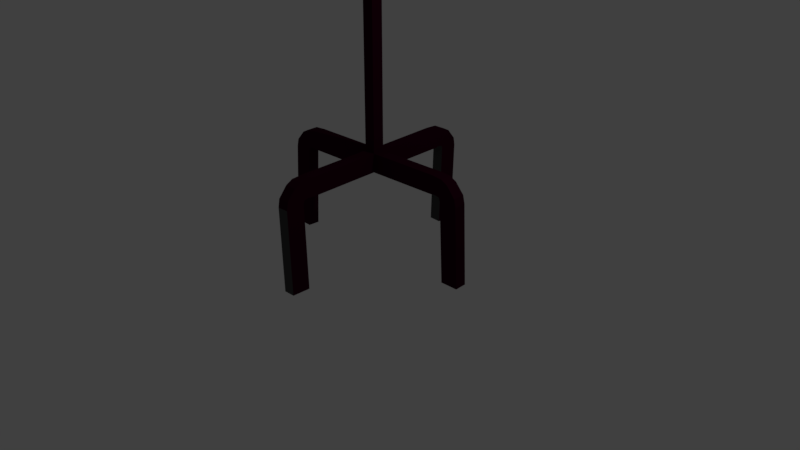 # Source: Zaima_lighting.blend  (saved by Blender 2.78.0; exported with 4.5.12 LTS)
import bpy
from mathutils import Matrix  # noqa: F401  (used for matrix-valued properties, if any)

bpy.ops.wm.read_factory_settings(use_empty=True)
scene = bpy.context.scene
scene.name = 'Scene'

# ---- collections
col_collection_1 = bpy.data.collections.new('Collection 1'); scene.collection.children.link(col_collection_1)

# ---- materials (node trees are filled in below, after node groups)
mat_lightinghead = bpy.data.materials.new('lightinghead')
mat_lightinghead.alpha_threshold = 0.0
mat_lightinghead.use_transparent_shadow = False
mat_lightinghead.diffuse_color = (0.06372, 0.06372, 0.06372, 1.0)
mat_lightinghead.roughness = 0.5
mat_lightinghead.line_color = (0.0, 0.0, 0.0, 1.0)
mat_lightstandleg = bpy.data.materials.new('lightstandleg')
mat_lightstandleg.alpha_threshold = 0.0
mat_lightstandleg.use_transparent_shadow = False
mat_lightstandleg.diffuse_color = (0.03106, 0.0, 0.0115, 1.0)
mat_lightstandleg.roughness = 0.5

# ---- material node trees

# ---- world
world_world = bpy.data.worlds.new('World'); scene.world = world_world
world_world.color = (0.05088, 0.05088, 0.05088)
world_world.use_sun_shadow = False
world_world.sun_shadow_jitter_overblur = 0.0
world_world.cycles.sampling_method = 'MANUAL'

# ---- cameras
cam_camera = bpy.data.cameras.new('Camera')
cam_camera.clip_end = 100.0
cam_camera.lens = 35.0
cam_camera.sensor_width = 32.0
cam_camera.sensor_height = 18.0
cam_camera.ortho_scale = 7.314
cam_camera.dof.focus_distance = 0.0
cam_camera.dof.aperture_fstop = 128.0

# ---- lights
light_lamp = bpy.data.lights.new('Lamp', 'POINT')
light_lamp.transmission_factor = 0.0
light_lamp.cutoff_distance = 30.0
light_lamp.energy = 100.0
light_lamp.shadow_buffer_clip_start = 1.001
light_lamp.shadow_soft_size = 0.1
light_lamp.shadow_maximum_resolution = 0.006
light_lamp.use_absolute_resolution = True

# ---- meshes
me_cube = bpy.data.meshes.new('Cube')
me_cube.from_pydata([(0.6746, 1.0, -0.6746), (1.0, -1.0, -1.0), (-1.0, -1.0, -1.0), (-0.6746, 1.0, -0.6746), (0.6746, 1.0, 0.6746), (1.0, -1.0, 1.0), (-1.0, -1.0, 1.0), (-0.6746, 1.0, 0.6746), (0.5667, 1.724, -0.5667), (-0.5667, 1.724, -0.5667), (0.5667, 1.724, 0.5667), (-0.5667, 1.724, 0.5667), (0.8196, -0.9234, -0.8196), (-0.8196, -0.9234, -0.8196), (0.8196, -0.9234, 0.8196), (-0.8196, -0.9234, 0.8196), (0.6342, -0.0672, -0.6342), (-0.6342, -0.0672, -0.6342), (0.6342, -0.0672, 0.6342), (-0.6342, -0.0672, 0.6342), (1.0, -1.77, 1.759), (-1.0, -1.77, 1.759), (1.0, -1.633, -1.569), (-1.0, -1.633, -1.569), (1.981, -2.308, -1.0), (1.981, -2.308, 1.0), (-2.012, -1.0, -1.0), (-2.012, -1.0, 1.0), (0.121, 0.3331, -0.7732), (0.1318, 0.06964, -0.816), (-0.121, 0.3331, -0.7732), (-0.1318, 0.06964, -0.816), (0.121, 0.3331, -0.7732), (0.1318, 0.06964, -0.816), (-0.121, 0.3331, -0.7732), (-0.1318, 0.06964, -0.816), (0.121, 0.334, -6.979), (0.1318, 0.06706, -6.973), (-0.121, 0.334, -6.979), (-0.1318, 0.06706, -6.973), (0.1202, 0.3473, -7.392), (0.1318, 0.05789, -7.392), (-0.1328, 0.3477, -7.39), (-0.1267, 0.05626, -7.385), (1.941, 0.1543, -7.401), (1.933, 0.4212, -7.392), (2.344, 0.1635, -7.309), (2.336, 0.4304, -7.3), (1.872, 0.1471, -7.381), (1.86, 0.414, -7.378), (2.152, 0.1562, -7.078), (2.14, 0.4231, -7.075), (1.832, 0.1428, -7.372), (1.82, 0.4097, -7.373), (2.002, 0.152, -6.996), (1.99, 0.4189, -6.997), (1.732, 0.1354, -7.388), (1.721, 0.4023, -7.394), (1.933, 0.4212, -7.392), (1.941, 0.1543, -7.401), (1.732, 0.1446, -6.975), (1.721, 0.4115, -6.981), (1.959, 0.4267, -7.48), (1.965, 0.1598, -7.491), (0.1318, 0.06706, -6.973), (0.121, 0.334, -6.979), (-0.1318, 0.06706, -6.973), (-0.121, 0.334, -6.979), (2.372, 0.4358, -7.474), (2.378, 0.1689, -7.485), (1.959, 0.4267, -7.48), (1.965, 0.1598, -7.491), (2.397, 0.5104, -9.327), (2.403, 0.2435, -9.337), (1.985, 0.5013, -9.333), (1.991, 0.2344, -9.343), (-1.94, 0.2407, -7.401), (-1.932, -0.02618, -7.392), (-2.342, 0.2316, -7.309), (-2.334, -0.03533, -7.3), (-1.871, 0.248, -7.381), (-1.859, -0.01892, -7.378), (-2.151, 0.2388, -7.078), (-2.139, -0.02807, -7.075), (-1.83, 0.2522, -7.372), (-1.818, -0.0147, -7.373), (-2.001, 0.243, -6.996), (-1.989, -0.02386, -6.997), (-1.73, 0.2596, -7.388), (-1.72, -0.007263, -7.394), (-1.932, -0.02618, -7.392), (-1.94, 0.2407, -7.401), (-1.73, 0.2505, -6.975), (-1.72, -0.01642, -6.981), (-1.958, -0.03162, -7.48), (-1.964, 0.2353, -7.491), (-2.37, -0.04078, -7.474), (-2.376, 0.2261, -7.485), (-1.958, -0.03162, -7.48), (-1.964, 0.2353, -7.491), (-2.396, -0.1154, -9.327), (-2.402, 0.1515, -9.337), (-1.983, -0.1062, -9.333), (-1.989, 0.1607, -9.343), (0.02349, 2.202, -7.401), (-0.2434, 2.194, -7.392), (0.01433, 2.604, -7.309), (-0.2526, 2.596, -7.3), (0.03075, 2.132, -7.381), (-0.2362, 2.12, -7.378), (0.02159, 2.413, -7.078), (-0.2453, 2.401, -7.075), (0.03497, 2.092, -7.372), (-0.2319, 2.08, -7.373), (0.02581, 2.263, -6.996), (-0.2411, 2.25, -6.997), (0.0424, 1.992, -7.388), (-0.2245, 1.981, -7.394), (-0.2434, 2.194, -7.392), (0.02349, 2.202, -7.401), (0.03325, 1.992, -6.975), (-0.2337, 1.981, -6.981), (-0.2489, 2.219, -7.48), (0.01805, 2.225, -7.491), (-0.258, 2.632, -7.474), (0.008892, 2.638, -7.485), (-0.2489, 2.219, -7.48), (0.01805, 2.225, -7.491), (-0.3326, 2.657, -9.327), (-0.06572, 2.663, -9.337), (-0.3235, 2.245, -9.333), (-0.05656, 2.251, -9.343), (-0.01958, -1.875, -7.401), (0.2473, -1.867, -7.392), (-0.01043, -2.278, -7.309), (0.2565, -2.269, -7.3), (-0.02684, -1.806, -7.381), (0.2401, -1.794, -7.378), (-0.01769, -2.086, -7.078), (0.2492, -2.074, -7.075), (-0.03106, -1.766, -7.372), (0.2358, -1.753, -7.373), (-0.02191, -1.936, -6.996), (0.245, -1.924, -6.997), (-0.0385, -1.666, -7.388), (0.2284, -1.655, -7.394), (0.2473, -1.867, -7.392), (-0.01958, -1.875, -7.401), (-0.02934, -1.666, -6.975), (0.2376, -1.655, -6.981), (0.2528, -1.893, -7.48), (-0.01414, -1.899, -7.491), (0.2619, -2.306, -7.474), (-0.004986, -2.312, -7.485), (0.2528, -1.893, -7.48), (-0.01414, -1.899, -7.491), (0.3365, -2.331, -9.327), (0.06962, -2.337, -9.337), (0.3274, -1.918, -9.333), (0.06047, -1.925, -9.343)], [], [(0, 1, 29, 28), (4, 7, 6, 5), (0, 4, 5, 1), (6, 2, 13, 15), (2, 6, 7, 3), (4, 0, 8, 10), (10, 8, 9, 11), (7, 4, 10, 11), (3, 7, 11, 9), (0, 3, 9, 8), (15, 13, 17, 19), (1, 5, 14, 12), (2, 1, 12, 13), (5, 6, 15, 14), (16, 18, 19, 17), (13, 12, 16, 17), (14, 15, 19, 18), (12, 14, 18, 16), (6, 5, 20, 21), (1, 2, 23, 22), (5, 1, 24, 25), (2, 6, 27, 26), (29, 31, 35, 33), (2, 3, 30, 31), (1, 2, 31, 29), (3, 0, 28, 30), (35, 34, 38, 39), (28, 29, 33, 32), (31, 30, 34, 35), (30, 28, 32, 34), (37, 39, 43, 41), (34, 32, 36, 38), (33, 35, 39, 37), (32, 33, 37, 36), (40, 41, 43, 42), (71, 70, 74, 75), (38, 42, 67), (38, 36, 40, 42), (70, 68, 72, 74), (68, 69, 73, 72), (72, 73, 75, 74), (45, 47, 68, 70), (47, 46, 69, 68), (46, 44, 71, 69), (69, 71, 75, 73), (51, 50, 46, 47), (50, 48, 44, 46), (48, 49, 45, 44), (52, 53, 49, 48), (53, 55, 51, 49), (59, 58, 62, 63), (55, 54, 50, 51), (49, 51, 47, 45), (61, 60, 54, 55), (60, 56, 52, 54), (56, 57, 53, 52), (54, 52, 48, 50), (40, 65, 61, 57), (65, 64, 60, 61), (64, 41, 56, 60), (57, 61, 55, 53), (41, 40, 57, 56), (66, 67, 42, 43), (39, 38, 67, 66), (43, 39, 66), (99, 98, 102, 103), (98, 96, 100, 102), (96, 97, 101, 100), (100, 101, 103, 102), (77, 79, 96, 98), (79, 78, 97, 96), (78, 76, 99, 97), (97, 99, 103, 101), (83, 82, 78, 79), (82, 80, 76, 78), (80, 81, 77, 76), (84, 85, 81, 80), (85, 87, 83, 81), (91, 90, 94, 95), (87, 86, 82, 83), (81, 83, 79, 77), (93, 92, 86, 87), (92, 88, 84, 86), (88, 89, 85, 84), (86, 84, 80, 82), (43, 66, 93, 89), (66, 67, 92, 93), (67, 42, 88, 92), (89, 93, 87, 85), (42, 43, 89, 88), (127, 126, 130, 131), (126, 124, 128, 130), (124, 125, 129, 128), (128, 129, 131, 130), (105, 107, 124, 126), (107, 106, 125, 124), (106, 104, 127, 125), (125, 127, 131, 129), (111, 110, 106, 107), (110, 108, 104, 106), (108, 109, 105, 104), (112, 113, 109, 108), (113, 115, 111, 109), (119, 118, 122, 123), (115, 114, 110, 111), (109, 111, 107, 105), (121, 120, 114, 115), (120, 116, 112, 114), (116, 117, 113, 112), (114, 112, 108, 110), (42, 67, 121, 117), (67, 65, 120, 121), (65, 40, 116, 120), (117, 121, 115, 113), (40, 42, 117, 116), (155, 154, 158, 159), (154, 152, 156, 158), (152, 153, 157, 156), (156, 157, 159, 158), (133, 135, 152, 154), (135, 134, 153, 152), (134, 132, 155, 153), (153, 155, 159, 157), (139, 138, 134, 135), (138, 136, 132, 134), (136, 137, 133, 132), (140, 141, 137, 136), (141, 143, 139, 137), (147, 146, 150, 151), (143, 142, 138, 139), (137, 139, 135, 133), (149, 148, 142, 143), (148, 144, 140, 142), (144, 145, 141, 140), (142, 140, 136, 138), (41, 64, 149, 145), (64, 66, 148, 149), (66, 43, 144, 148), (145, 149, 143, 141), (43, 41, 145, 144)])
me_cube.polygons.foreach_set('material_index', [0, 0, 0, 0, 0, 0, 0, 0, 0, 0, 0, 0, 0, 0, 0, 0, 0, 0, 0, 0, 0, 0, 0, 0, 0, 0, 1, 0, 0, 0, 0, 1, 1, 1, 1, 1, 0, 0, 1, 1, 1, 1, 1, 1, 1, 1, 1, 1, 1, 1, 1, 1, 1, 1, 1, 1, 1, 1, 1, 1, 1, 1, 0, 0, 0, 1, 1, 1, 1, 1, 1, 1, 1, 1, 1, 1, 1, 1, 1, 1, 1, 1, 1, 1, 1, 1, 1, 1, 1, 1, 0, 1, 1, 1, 1, 1, 1, 1, 1, 1, 1, 1, 1, 0, 1, 1, 1, 1, 1, 1, 1, 1, 1, 1, 1, 1, 1, 0, 1, 1, 1, 1, 1, 1, 1, 1, 1, 1, 1, 1, 1, 1, 1, 1, 1, 1, 1, 1, 1, 1])
me_cube.materials.append(mat_lightinghead)
me_cube.materials.append(mat_lightstandleg)
me_cube.use_remesh_preserve_volume = False
me_cube.use_remesh_preserve_attributes = False
me_cube.use_mirror_vertex_groups = False
me_cube.update()

# ---- objects
ob_cube = bpy.data.objects.new('Cube', me_cube)
ob_lamp = bpy.data.objects.new('Lamp', light_lamp)
ob_camera = bpy.data.objects.new('Camera', cam_camera)

# ---- transforms, parenting, visibility, modifiers, constraints
ob_cube.location = (0.0, 0.0, 5.461)
ob_cube.scale = (0.5834, 0.5834, 0.5834)
ob_cube.lock_rotations_4d = False
ob_cube.empty_display_type = 'ARROWS'
ob_cube.lineart.crease_threshold = 0.0
ob_lamp.location = (4.076, 1.005, 5.904)
ob_lamp.rotation_euler = (0.6503, 0.05522, 1.866)
ob_lamp.lock_rotations_4d = False
ob_lamp.empty_display_type = 'ARROWS'
ob_lamp.color = (0.0, 0.0, 0.0, 0.0)
ob_lamp.lineart.crease_threshold = 0.0
ob_camera.location = (7.481, -6.508, 5.344)
ob_camera.rotation_euler = (1.109, 0.0, 0.8149)
ob_camera.lock_rotations_4d = False
ob_camera.empty_display_type = 'ARROWS'
ob_camera.color = (0.0, 0.0, 0.0, 0.0)
ob_camera.display_type = 'WIRE'
ob_camera.lineart.crease_threshold = 0.0

# ---- collection membership
col_collection_1.objects.link(ob_cube)
col_collection_1.objects.link(ob_lamp)
col_collection_1.objects.link(ob_camera)

# ---- scene / render settings (as saved in the file)
scene.camera = ob_camera
scene.frame_start = 1; scene.frame_end = 250; scene.frame_set(1)
scene.render.engine = 'BLENDER_EEVEE_NEXT'
scene.render.resolution_percentage = 50
scene.render.dither_intensity = 0.0
scene.cycles.use_denoising = False
scene.cycles.samples = 128
scene.cycles.sampling_pattern = 'TABULATED_SOBOL'
scene.cycles.light_sampling_threshold = 0.0
scene.cycles.use_adaptive_sampling = False
scene.cycles.use_light_tree = False
scene.cycles.blur_glossy = 0.0
scene.cycles.sample_clamp_indirect = 0.0
scene.view_settings.view_transform = 'Standard'
bpy.context.view_layer.update()
